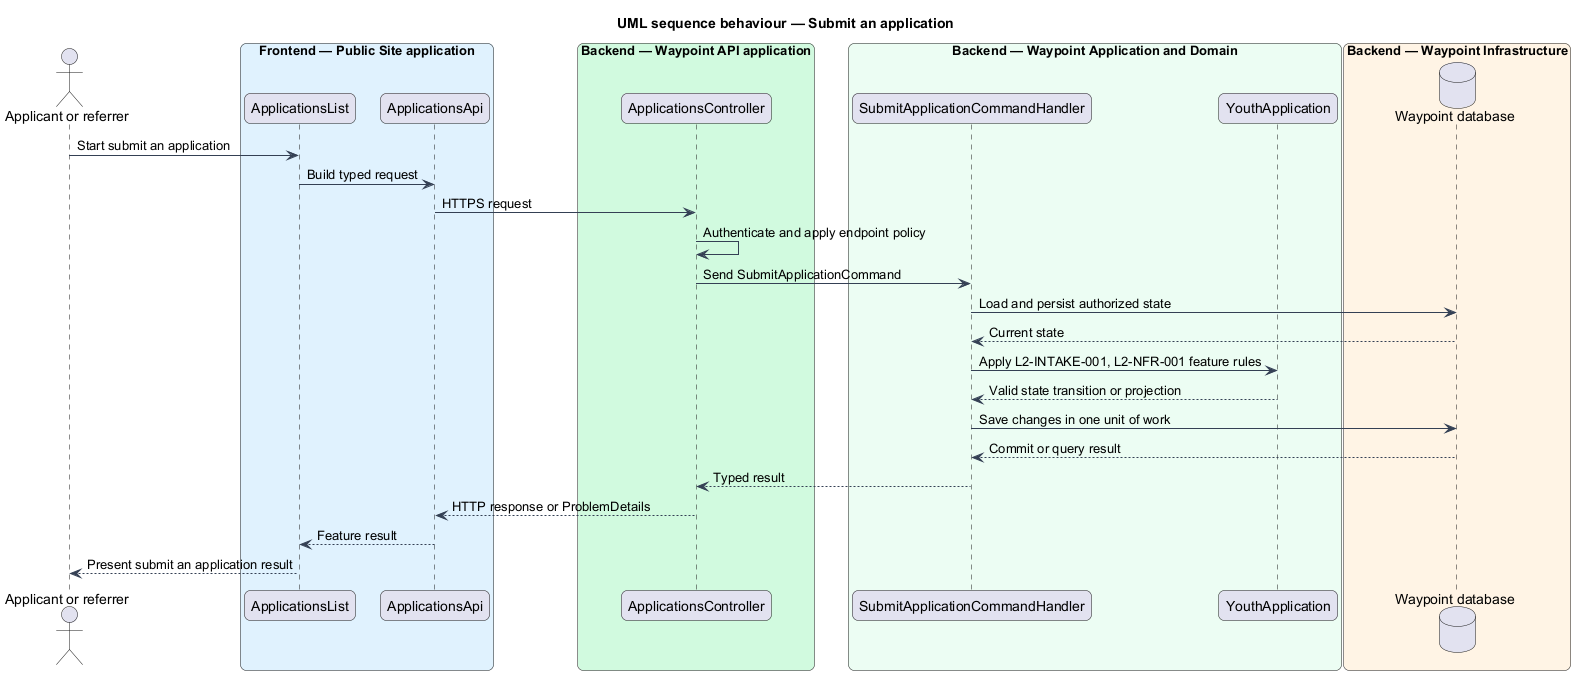

The diagram above was rendered by PlantUML. Its source (embedded in the PNG):
@startuml

title UML sequence behaviour — Submit an application
skinparam backgroundColor #FFFFFF
skinparam shadowing false
skinparam roundcorner 12
skinparam defaultFontName Arial
skinparam ArrowColor #344054
skinparam rectangle {
  BorderColor #344054
  FontColor #101828
}
skinparam package {
  BorderColor #667085
  FontColor #101828
  BackgroundColor #F9FAFB
}
actor "Applicant or referrer" as actor
box "Frontend — Public Site application" #E0F2FE
  participant "ApplicationsList" as page
  participant "ApplicationsApi" as client
end box
box "Backend — Waypoint API application" #D1FADF
  participant "ApplicationsController" as controller
end box
box "Backend — Waypoint Application and Domain" #ECFDF3
  participant "SubmitApplicationCommandHandler" as handler
  participant "YouthApplication" as entity
end box
box "Backend — Waypoint Infrastructure" #FFF4E5
  database "Waypoint database" as db
end box
actor -> page : Start submit an application
page -> client : Build typed request
client -> controller : HTTPS request
controller -> controller : Authenticate and apply endpoint policy
controller -> handler : Send SubmitApplicationCommand
handler -> db : Load and persist authorized state
db --> handler : Current state
handler -> entity : Apply L2-INTAKE-001, L2-NFR-001 feature rules
entity --> handler : Valid state transition or projection
handler -> db : Save changes in one unit of work
db --> handler : Commit or query result
handler --> controller : Typed result
controller --> client : HTTP response or ProblemDetails
client --> page : Feature result
page --> actor : Present submit an application result
@enduml